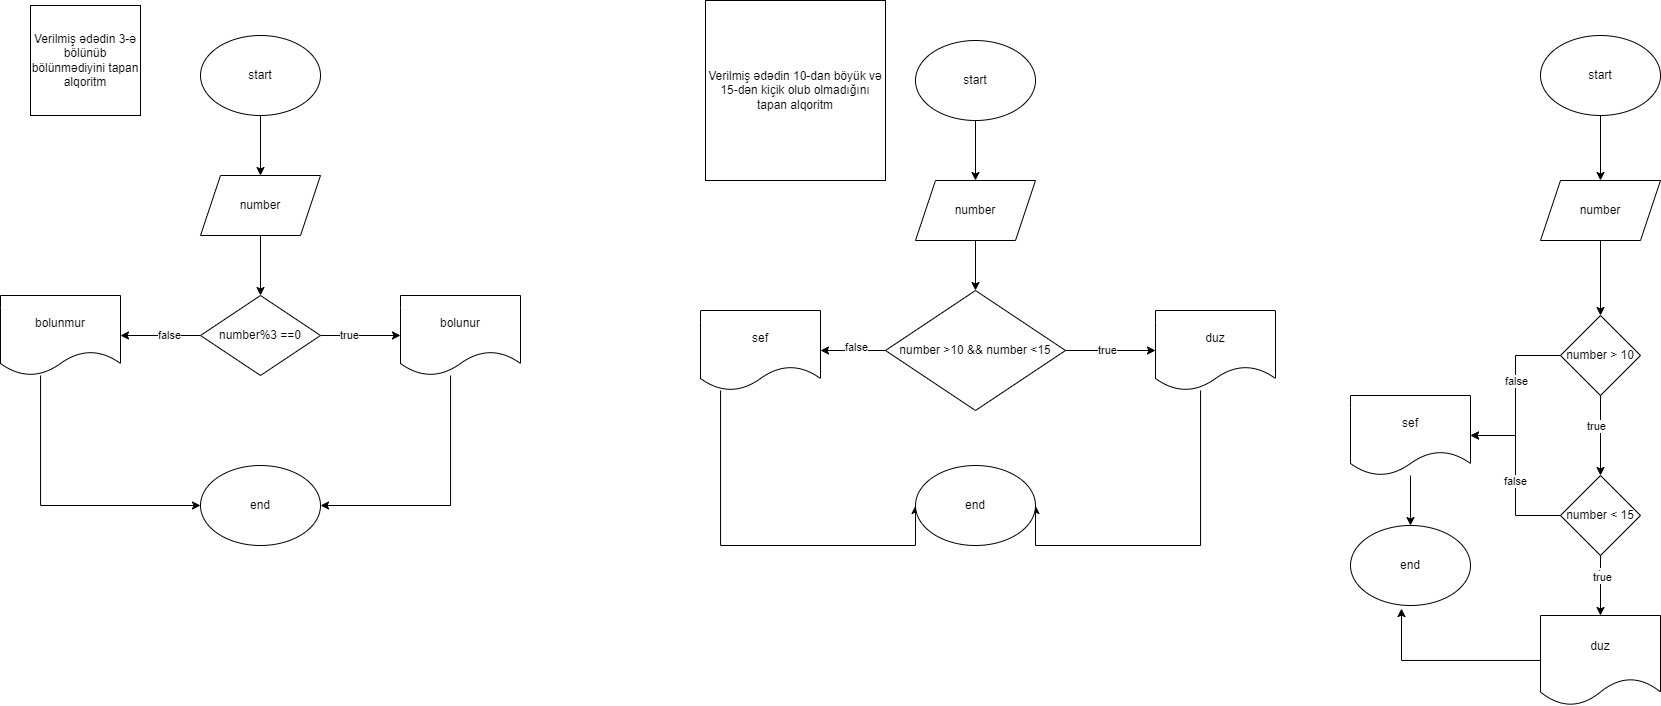

The diagram above was exported from draw.io. Its source (the exported page's mxGraphModel, read from the mxfile embedded in the PNG):
<mxGraphModel dx="1235" dy="614" grid="1" gridSize="10" guides="1" tooltips="1" connect="1" arrows="1" fold="1" page="1" pageScale="1" pageWidth="850" pageHeight="1100" math="0" shadow="0">
  <root>
    <mxCell id="0" />
    <mxCell id="1" parent="0" />
    <mxCell id="bzhQ7zqwJUQ3S4-H8C6m-1" value="Verilmiş ədədin 3-ə bölünüb bölünmədiyini tapan alqoritm" style="whiteSpace=wrap;html=1;aspect=fixed;" parent="1" vertex="1">
      <mxGeometry x="30" y="30" width="110" height="110" as="geometry" />
    </mxCell>
    <mxCell id="bzhQ7zqwJUQ3S4-H8C6m-4" value="" style="edgeStyle=orthogonalEdgeStyle;rounded=0;orthogonalLoop=1;jettySize=auto;html=1;" parent="1" source="bzhQ7zqwJUQ3S4-H8C6m-2" target="bzhQ7zqwJUQ3S4-H8C6m-3" edge="1">
      <mxGeometry relative="1" as="geometry" />
    </mxCell>
    <mxCell id="bzhQ7zqwJUQ3S4-H8C6m-2" value="start" style="ellipse;whiteSpace=wrap;html=1;" parent="1" vertex="1">
      <mxGeometry x="200" y="60" width="120" height="80" as="geometry" />
    </mxCell>
    <mxCell id="bzhQ7zqwJUQ3S4-H8C6m-6" value="" style="edgeStyle=orthogonalEdgeStyle;rounded=0;orthogonalLoop=1;jettySize=auto;html=1;" parent="1" source="bzhQ7zqwJUQ3S4-H8C6m-3" target="bzhQ7zqwJUQ3S4-H8C6m-5" edge="1">
      <mxGeometry relative="1" as="geometry" />
    </mxCell>
    <mxCell id="bzhQ7zqwJUQ3S4-H8C6m-3" value="number" style="shape=parallelogram;perimeter=parallelogramPerimeter;whiteSpace=wrap;html=1;fixedSize=1;" parent="1" vertex="1">
      <mxGeometry x="200" y="200" width="120" height="60" as="geometry" />
    </mxCell>
    <mxCell id="bzhQ7zqwJUQ3S4-H8C6m-8" value="" style="edgeStyle=orthogonalEdgeStyle;rounded=0;orthogonalLoop=1;jettySize=auto;html=1;" parent="1" source="bzhQ7zqwJUQ3S4-H8C6m-5" target="bzhQ7zqwJUQ3S4-H8C6m-7" edge="1">
      <mxGeometry relative="1" as="geometry" />
    </mxCell>
    <mxCell id="bzhQ7zqwJUQ3S4-H8C6m-11" value="false" style="edgeLabel;html=1;align=center;verticalAlign=middle;resizable=0;points=[];" parent="bzhQ7zqwJUQ3S4-H8C6m-8" vertex="1" connectable="0">
      <mxGeometry x="-0.195" y="-1" relative="1" as="geometry">
        <mxPoint as="offset" />
      </mxGeometry>
    </mxCell>
    <mxCell id="bzhQ7zqwJUQ3S4-H8C6m-10" value="" style="edgeStyle=orthogonalEdgeStyle;rounded=0;orthogonalLoop=1;jettySize=auto;html=1;" parent="1" source="bzhQ7zqwJUQ3S4-H8C6m-5" target="bzhQ7zqwJUQ3S4-H8C6m-9" edge="1">
      <mxGeometry relative="1" as="geometry" />
    </mxCell>
    <mxCell id="bzhQ7zqwJUQ3S4-H8C6m-12" value="true" style="edgeLabel;html=1;align=center;verticalAlign=middle;resizable=0;points=[];" parent="bzhQ7zqwJUQ3S4-H8C6m-10" vertex="1" connectable="0">
      <mxGeometry x="-0.28" y="1" relative="1" as="geometry">
        <mxPoint as="offset" />
      </mxGeometry>
    </mxCell>
    <mxCell id="bzhQ7zqwJUQ3S4-H8C6m-5" value="number%3 ==0" style="rhombus;whiteSpace=wrap;html=1;" parent="1" vertex="1">
      <mxGeometry x="200" y="320" width="120" height="80" as="geometry" />
    </mxCell>
    <mxCell id="bzhQ7zqwJUQ3S4-H8C6m-14" style="edgeStyle=orthogonalEdgeStyle;rounded=0;orthogonalLoop=1;jettySize=auto;html=1;entryX=0;entryY=0.5;entryDx=0;entryDy=0;" parent="1" source="bzhQ7zqwJUQ3S4-H8C6m-7" target="bzhQ7zqwJUQ3S4-H8C6m-13" edge="1">
      <mxGeometry relative="1" as="geometry">
        <Array as="points">
          <mxPoint x="40" y="530" />
        </Array>
      </mxGeometry>
    </mxCell>
    <mxCell id="bzhQ7zqwJUQ3S4-H8C6m-7" value="bolunmur" style="shape=document;whiteSpace=wrap;html=1;boundedLbl=1;" parent="1" vertex="1">
      <mxGeometry y="320" width="120" height="80" as="geometry" />
    </mxCell>
    <mxCell id="bzhQ7zqwJUQ3S4-H8C6m-15" style="edgeStyle=orthogonalEdgeStyle;rounded=0;orthogonalLoop=1;jettySize=auto;html=1;entryX=1;entryY=0.5;entryDx=0;entryDy=0;" parent="1" source="bzhQ7zqwJUQ3S4-H8C6m-9" target="bzhQ7zqwJUQ3S4-H8C6m-13" edge="1">
      <mxGeometry relative="1" as="geometry">
        <Array as="points">
          <mxPoint x="450" y="530" />
        </Array>
      </mxGeometry>
    </mxCell>
    <mxCell id="bzhQ7zqwJUQ3S4-H8C6m-9" value="bolunur" style="shape=document;whiteSpace=wrap;html=1;boundedLbl=1;" parent="1" vertex="1">
      <mxGeometry x="400" y="320" width="120" height="80" as="geometry" />
    </mxCell>
    <mxCell id="bzhQ7zqwJUQ3S4-H8C6m-13" value="end" style="ellipse;whiteSpace=wrap;html=1;" parent="1" vertex="1">
      <mxGeometry x="200" y="490" width="120" height="80" as="geometry" />
    </mxCell>
    <mxCell id="bzhQ7zqwJUQ3S4-H8C6m-18" value="" style="edgeStyle=orthogonalEdgeStyle;rounded=0;orthogonalLoop=1;jettySize=auto;html=1;" parent="1" source="bzhQ7zqwJUQ3S4-H8C6m-16" target="bzhQ7zqwJUQ3S4-H8C6m-17" edge="1">
      <mxGeometry relative="1" as="geometry" />
    </mxCell>
    <mxCell id="bzhQ7zqwJUQ3S4-H8C6m-16" value="start" style="ellipse;whiteSpace=wrap;html=1;" parent="1" vertex="1">
      <mxGeometry x="915" y="65" width="120" height="80" as="geometry" />
    </mxCell>
    <mxCell id="bzhQ7zqwJUQ3S4-H8C6m-20" value="" style="edgeStyle=orthogonalEdgeStyle;rounded=0;orthogonalLoop=1;jettySize=auto;html=1;" parent="1" source="bzhQ7zqwJUQ3S4-H8C6m-17" target="bzhQ7zqwJUQ3S4-H8C6m-19" edge="1">
      <mxGeometry relative="1" as="geometry" />
    </mxCell>
    <mxCell id="bzhQ7zqwJUQ3S4-H8C6m-17" value="number" style="shape=parallelogram;perimeter=parallelogramPerimeter;whiteSpace=wrap;html=1;fixedSize=1;" parent="1" vertex="1">
      <mxGeometry x="915" y="205" width="120" height="60" as="geometry" />
    </mxCell>
    <mxCell id="bzhQ7zqwJUQ3S4-H8C6m-23" value="" style="edgeStyle=orthogonalEdgeStyle;rounded=0;orthogonalLoop=1;jettySize=auto;html=1;" parent="1" source="bzhQ7zqwJUQ3S4-H8C6m-19" target="bzhQ7zqwJUQ3S4-H8C6m-22" edge="1">
      <mxGeometry relative="1" as="geometry" />
    </mxCell>
    <mxCell id="bzhQ7zqwJUQ3S4-H8C6m-29" value="false" style="edgeLabel;html=1;align=center;verticalAlign=middle;resizable=0;points=[];" parent="bzhQ7zqwJUQ3S4-H8C6m-23" vertex="1" connectable="0">
      <mxGeometry x="-0.0834" y="-4" relative="1" as="geometry">
        <mxPoint as="offset" />
      </mxGeometry>
    </mxCell>
    <mxCell id="bzhQ7zqwJUQ3S4-H8C6m-25" value="" style="edgeStyle=orthogonalEdgeStyle;rounded=0;orthogonalLoop=1;jettySize=auto;html=1;" parent="1" source="bzhQ7zqwJUQ3S4-H8C6m-19" target="bzhQ7zqwJUQ3S4-H8C6m-24" edge="1">
      <mxGeometry relative="1" as="geometry" />
    </mxCell>
    <mxCell id="bzhQ7zqwJUQ3S4-H8C6m-30" value="true" style="edgeLabel;html=1;align=center;verticalAlign=middle;resizable=0;points=[];" parent="bzhQ7zqwJUQ3S4-H8C6m-25" vertex="1" connectable="0">
      <mxGeometry x="-0.0947" y="1" relative="1" as="geometry">
        <mxPoint as="offset" />
      </mxGeometry>
    </mxCell>
    <mxCell id="bzhQ7zqwJUQ3S4-H8C6m-19" value="number &amp;gt;10 &amp;amp;&amp;amp; number &amp;lt;15" style="rhombus;whiteSpace=wrap;html=1;" parent="1" vertex="1">
      <mxGeometry x="885" y="315" width="180" height="120" as="geometry" />
    </mxCell>
    <mxCell id="bzhQ7zqwJUQ3S4-H8C6m-21" value="Verilmiş ədədin 10-dan böyük və 15-dən kiçik olub olmadığını tapan alqoritm" style="whiteSpace=wrap;html=1;aspect=fixed;" parent="1" vertex="1">
      <mxGeometry x="705" y="25" width="180" height="180" as="geometry" />
    </mxCell>
    <mxCell id="bzhQ7zqwJUQ3S4-H8C6m-28" style="edgeStyle=orthogonalEdgeStyle;rounded=0;orthogonalLoop=1;jettySize=auto;html=1;entryX=0;entryY=0.5;entryDx=0;entryDy=0;" parent="1" source="bzhQ7zqwJUQ3S4-H8C6m-22" target="bzhQ7zqwJUQ3S4-H8C6m-26" edge="1">
      <mxGeometry relative="1" as="geometry">
        <Array as="points">
          <mxPoint x="720" y="570" />
        </Array>
      </mxGeometry>
    </mxCell>
    <mxCell id="bzhQ7zqwJUQ3S4-H8C6m-22" value="sef" style="shape=document;whiteSpace=wrap;html=1;boundedLbl=1;" parent="1" vertex="1">
      <mxGeometry x="700" y="335" width="120" height="80" as="geometry" />
    </mxCell>
    <mxCell id="bzhQ7zqwJUQ3S4-H8C6m-27" style="edgeStyle=orthogonalEdgeStyle;rounded=0;orthogonalLoop=1;jettySize=auto;html=1;entryX=1;entryY=0.5;entryDx=0;entryDy=0;" parent="1" source="bzhQ7zqwJUQ3S4-H8C6m-24" target="bzhQ7zqwJUQ3S4-H8C6m-26" edge="1">
      <mxGeometry relative="1" as="geometry">
        <Array as="points">
          <mxPoint x="1200" y="570" />
        </Array>
      </mxGeometry>
    </mxCell>
    <mxCell id="bzhQ7zqwJUQ3S4-H8C6m-24" value="duz" style="shape=document;whiteSpace=wrap;html=1;boundedLbl=1;" parent="1" vertex="1">
      <mxGeometry x="1155" y="335" width="120" height="80" as="geometry" />
    </mxCell>
    <mxCell id="bzhQ7zqwJUQ3S4-H8C6m-26" value="end" style="ellipse;whiteSpace=wrap;html=1;" parent="1" vertex="1">
      <mxGeometry x="915" y="490" width="120" height="80" as="geometry" />
    </mxCell>
    <mxCell id="trRScfopDzFGq4wUYsoT-3" value="" style="edgeStyle=orthogonalEdgeStyle;rounded=0;orthogonalLoop=1;jettySize=auto;html=1;" edge="1" parent="1" source="trRScfopDzFGq4wUYsoT-1" target="trRScfopDzFGq4wUYsoT-2">
      <mxGeometry relative="1" as="geometry" />
    </mxCell>
    <mxCell id="trRScfopDzFGq4wUYsoT-1" value="start" style="ellipse;whiteSpace=wrap;html=1;" vertex="1" parent="1">
      <mxGeometry x="1540" y="60" width="120" height="80" as="geometry" />
    </mxCell>
    <mxCell id="trRScfopDzFGq4wUYsoT-5" value="" style="edgeStyle=orthogonalEdgeStyle;rounded=0;orthogonalLoop=1;jettySize=auto;html=1;" edge="1" parent="1" source="trRScfopDzFGq4wUYsoT-2" target="trRScfopDzFGq4wUYsoT-4">
      <mxGeometry relative="1" as="geometry" />
    </mxCell>
    <mxCell id="trRScfopDzFGq4wUYsoT-2" value="number" style="shape=parallelogram;perimeter=parallelogramPerimeter;whiteSpace=wrap;html=1;fixedSize=1;" vertex="1" parent="1">
      <mxGeometry x="1540" y="205" width="120" height="60" as="geometry" />
    </mxCell>
    <mxCell id="trRScfopDzFGq4wUYsoT-18" style="edgeStyle=orthogonalEdgeStyle;rounded=0;orthogonalLoop=1;jettySize=auto;html=1;entryX=1;entryY=0.5;entryDx=0;entryDy=0;" edge="1" parent="1" source="trRScfopDzFGq4wUYsoT-4" target="trRScfopDzFGq4wUYsoT-6">
      <mxGeometry relative="1" as="geometry" />
    </mxCell>
    <mxCell id="trRScfopDzFGq4wUYsoT-19" value="false" style="edgeLabel;html=1;align=center;verticalAlign=middle;resizable=0;points=[];" vertex="1" connectable="0" parent="trRScfopDzFGq4wUYsoT-18">
      <mxGeometry x="-0.1676" relative="1" as="geometry">
        <mxPoint as="offset" />
      </mxGeometry>
    </mxCell>
    <mxCell id="trRScfopDzFGq4wUYsoT-21" value="" style="edgeStyle=orthogonalEdgeStyle;rounded=0;orthogonalLoop=1;jettySize=auto;html=1;" edge="1" parent="1" source="trRScfopDzFGq4wUYsoT-4" target="trRScfopDzFGq4wUYsoT-9">
      <mxGeometry relative="1" as="geometry" />
    </mxCell>
    <mxCell id="trRScfopDzFGq4wUYsoT-22" value="true" style="edgeLabel;html=1;align=center;verticalAlign=middle;resizable=0;points=[];" vertex="1" connectable="0" parent="trRScfopDzFGq4wUYsoT-21">
      <mxGeometry x="-0.2" y="-5" relative="1" as="geometry">
        <mxPoint y="-1" as="offset" />
      </mxGeometry>
    </mxCell>
    <mxCell id="trRScfopDzFGq4wUYsoT-4" value="number &amp;gt; 10" style="rhombus;whiteSpace=wrap;html=1;" vertex="1" parent="1">
      <mxGeometry x="1560" y="340" width="80" height="80" as="geometry" />
    </mxCell>
    <mxCell id="trRScfopDzFGq4wUYsoT-30" value="" style="edgeStyle=orthogonalEdgeStyle;rounded=0;orthogonalLoop=1;jettySize=auto;html=1;" edge="1" parent="1" source="trRScfopDzFGq4wUYsoT-6" target="trRScfopDzFGq4wUYsoT-28">
      <mxGeometry relative="1" as="geometry" />
    </mxCell>
    <mxCell id="trRScfopDzFGq4wUYsoT-6" value="sef" style="shape=document;whiteSpace=wrap;html=1;boundedLbl=1;" vertex="1" parent="1">
      <mxGeometry x="1350" y="420" width="120" height="80" as="geometry" />
    </mxCell>
    <mxCell id="trRScfopDzFGq4wUYsoT-10" style="edgeStyle=orthogonalEdgeStyle;rounded=0;orthogonalLoop=1;jettySize=auto;html=1;entryX=1;entryY=0.5;entryDx=0;entryDy=0;" edge="1" parent="1" source="trRScfopDzFGq4wUYsoT-9" target="trRScfopDzFGq4wUYsoT-6">
      <mxGeometry relative="1" as="geometry" />
    </mxCell>
    <mxCell id="trRScfopDzFGq4wUYsoT-20" value="false" style="edgeLabel;html=1;align=center;verticalAlign=middle;resizable=0;points=[];" vertex="1" connectable="0" parent="trRScfopDzFGq4wUYsoT-10">
      <mxGeometry x="-0.0529" y="1" relative="1" as="geometry">
        <mxPoint as="offset" />
      </mxGeometry>
    </mxCell>
    <mxCell id="trRScfopDzFGq4wUYsoT-25" value="" style="edgeStyle=orthogonalEdgeStyle;rounded=0;orthogonalLoop=1;jettySize=auto;html=1;" edge="1" parent="1" source="trRScfopDzFGq4wUYsoT-9" target="trRScfopDzFGq4wUYsoT-24">
      <mxGeometry relative="1" as="geometry" />
    </mxCell>
    <mxCell id="trRScfopDzFGq4wUYsoT-26" value="t" style="edgeLabel;html=1;align=center;verticalAlign=middle;resizable=0;points=[];" vertex="1" connectable="0" parent="trRScfopDzFGq4wUYsoT-25">
      <mxGeometry x="-0.3833" y="-2" relative="1" as="geometry">
        <mxPoint as="offset" />
      </mxGeometry>
    </mxCell>
    <mxCell id="trRScfopDzFGq4wUYsoT-27" value="true" style="edgeLabel;html=1;align=center;verticalAlign=middle;resizable=0;points=[];" vertex="1" connectable="0" parent="trRScfopDzFGq4wUYsoT-25">
      <mxGeometry x="-0.3" y="1" relative="1" as="geometry">
        <mxPoint as="offset" />
      </mxGeometry>
    </mxCell>
    <mxCell id="trRScfopDzFGq4wUYsoT-9" value="number &amp;lt; 15" style="rhombus;whiteSpace=wrap;html=1;" vertex="1" parent="1">
      <mxGeometry x="1560" y="500" width="80" height="80" as="geometry" />
    </mxCell>
    <mxCell id="trRScfopDzFGq4wUYsoT-24" value="duz" style="shape=document;whiteSpace=wrap;html=1;boundedLbl=1;" vertex="1" parent="1">
      <mxGeometry x="1540" y="640" width="120" height="90" as="geometry" />
    </mxCell>
    <mxCell id="trRScfopDzFGq4wUYsoT-28" value="end" style="ellipse;whiteSpace=wrap;html=1;" vertex="1" parent="1">
      <mxGeometry x="1350" y="550" width="120" height="80" as="geometry" />
    </mxCell>
    <mxCell id="trRScfopDzFGq4wUYsoT-29" style="edgeStyle=orthogonalEdgeStyle;rounded=0;orthogonalLoop=1;jettySize=auto;html=1;entryX=0.425;entryY=1.038;entryDx=0;entryDy=0;entryPerimeter=0;" edge="1" parent="1" source="trRScfopDzFGq4wUYsoT-24" target="trRScfopDzFGq4wUYsoT-28">
      <mxGeometry relative="1" as="geometry">
        <Array as="points">
          <mxPoint x="1401" y="685" />
        </Array>
      </mxGeometry>
    </mxCell>
  </root>
</mxGraphModel>